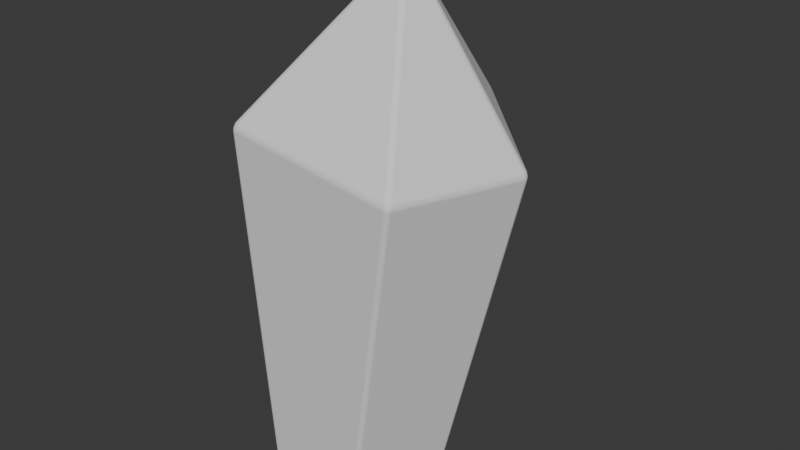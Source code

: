 # Source: Crystal_03.blend  (saved by Blender 5.2.45; exported with 4.5.12 LTS)
import bpy
from mathutils import Matrix  # noqa: F401  (used for matrix-valued properties, if any)

bpy.ops.wm.read_factory_settings(use_empty=True)
scene = bpy.context.scene
scene.name = 'Scene'

# ---- world
world_world = bpy.data.worlds.new('World'); scene.world = world_world
world_world.use_nodes = True; world_world.node_tree.nodes.clear()
_N = world_world.node_tree.nodes; _L = world_world.node_tree.links
n0 = _N.new('ShaderNodeOutputWorld'); n0.name = 'World Output'; n0.location = (200, 100)
n1 = _N.new('ShaderNodeBackground'); n1.name = 'Background'; n1.location = (-200, 100)
n1.inputs[0].default_value = (0.05088, 0.05088, 0.05088, 1.0)
_L.new(n1.outputs[0], n0.inputs[0])
n0.is_active_output = True
world_world.color = (0.05088, 0.05088, 0.05088)
world_world.sun_shadow_jitter_overblur = 0.0

# ---- meshes
me_cylinder = bpy.data.meshes.new('Cylinder')
me_cylinder.from_pydata([(-0.2761, 0.6608, -1.0), (0.04698, 1.12, 1.734), (0.3523, 0.2042, -1.0), (0.9829, 0.2285, 1.613), (0.1123, -0.5346, -1.0), (0.662, -0.7674, 1.654), (-0.6645, -0.5346, -1.0), (-0.6672, -0.7512, 1.827), (-0.9046, 0.2042, -1.0), (-1.025, 0.1706, 1.874), (0.211, 0.01469, 2.939), (0.1658, 0.04753, 2.939), (0.1937, -0.03846, 2.939), (0.1378, -0.03846, 2.939), (0.1206, 0.01469, 2.939)], [], [(0, 1, 3, 2), (2, 3, 5, 4), (4, 5, 7, 6), (9, 7, 13, 14), (6, 7, 9, 8), (8, 9, 1, 0), (0, 2, 4, 6, 8), (10, 11, 14, 13, 12), (5, 3, 10, 12), (1, 9, 14, 11), (3, 1, 11, 10), (7, 5, 12, 13)])
_uv = me_cylinder.uv_layers.new(name='UVMap')
_uv.uv.foreach_set('vector', [0.0001665, 0.0001665, 0.5, 0.0001665, 0.5, 0.2001, 0.0001665, 0.2001, 0.0001665, 0.2001, 0.5, 0.2001, 0.5, 0.4, 0.0001665, 0.4, 0.0001665, 0.4, 0.5, 0.4, 0.5, 0.6, 0.0001665, 0.6, 0.5, 0.7999, 0.5, 0.6, 0.5, 0.6, 0.5, 0.7999, 0.0001665, 0.6, 0.5, 0.6, 0.5, 0.7999, 0.0001665, 0.7999, 0.0001665, 0.7999, 0.5, 0.7999, 0.5, 0.9998, 0.0001665, 0.9998, 0.9675, 0.2458, 0.7891, 0.0001665, 0.5003, 0.09398, 0.5003, 0.3976, 0.7891, 0.4914, 0.9675, 0.5855, 0.9675, 0.8891, 0.6788, 0.9829, 0.5003, 0.7373, 0.6788, 0.4917, 0.5, 0.4, 0.5, 0.2001, 0.5, 0.2001, 0.5, 0.4, 0.5, 0.9998, 0.5, 0.7999, 0.5, 0.7999, 0.5, 0.9998, 0.5, 0.2001, 0.5, 0.0001665, 0.5, 0.0001665, 0.5, 0.2001, 0.5, 0.6, 0.5, 0.4, 0.5, 0.4, 0.5, 0.6])
me_cylinder.update()

# ---- objects
ob_cylinder = bpy.data.objects.new('Cylinder', me_cylinder)

# ---- transforms, parenting, visibility, modifiers, constraints
ob_cylinder.location = (0.0, 0.0, 0.0)
_m = ob_cylinder.modifiers.new('Bevel', 'BEVEL')
_m.width = 0.03
_m.width_pct = 0.03
_m.segments = 3
_m.harden_normals = True

# ---- collection membership
scene.collection.objects.link(ob_cylinder)

# ---- scene / render settings (as saved in the file)
scene.frame_start = 1; scene.frame_end = 250; scene.frame_set(1)
scene.render.engine = 'BLENDER_EEVEE_NEXT'
scene.render.bake_bias = 0.0
scene.render.bake_samples = 0
scene.render.compositor_device = 'GPU'
scene.eevee.use_volume_custom_range = False
scene.eevee.fast_gi_thickness_near = 0.1
scene.eevee.fast_gi_thickness_far = 0.0
scene.eevee.ray_tracing_options.screen_trace_thickness = 0.1
bpy.context.view_layer.update()

# ---- added for rendering (the .blend has no active camera and no usable light): camera, sun
cam_auto = bpy.data.cameras.new('AutoCamera')
cam_auto.lens = 50.0
cam_auto.sensor_width = 36.0
cam_auto.clip_end = 1000.0
ob_auto_camera = bpy.data.objects.new('AutoCamera', cam_auto)
scene.collection.objects.link(ob_auto_camera)
ob_auto_camera.location = (4.407, -5.14765, 4.51328)
ob_auto_camera.rotation_euler = (1.09748, -7.21219e-08, 0.694738)
scene.camera = ob_auto_camera
light_auto_sun = bpy.data.lights.new('AutoSun', 'SUN')
light_auto_sun.energy = 3.0
light_auto_sun.angle = 0.0523599
ob_auto_sun = bpy.data.objects.new('AutoSun', light_auto_sun)
scene.collection.objects.link(ob_auto_sun)
ob_auto_sun.rotation_euler = (0.872665, 0.174533, 0.523599)
bpy.context.view_layer.update()
